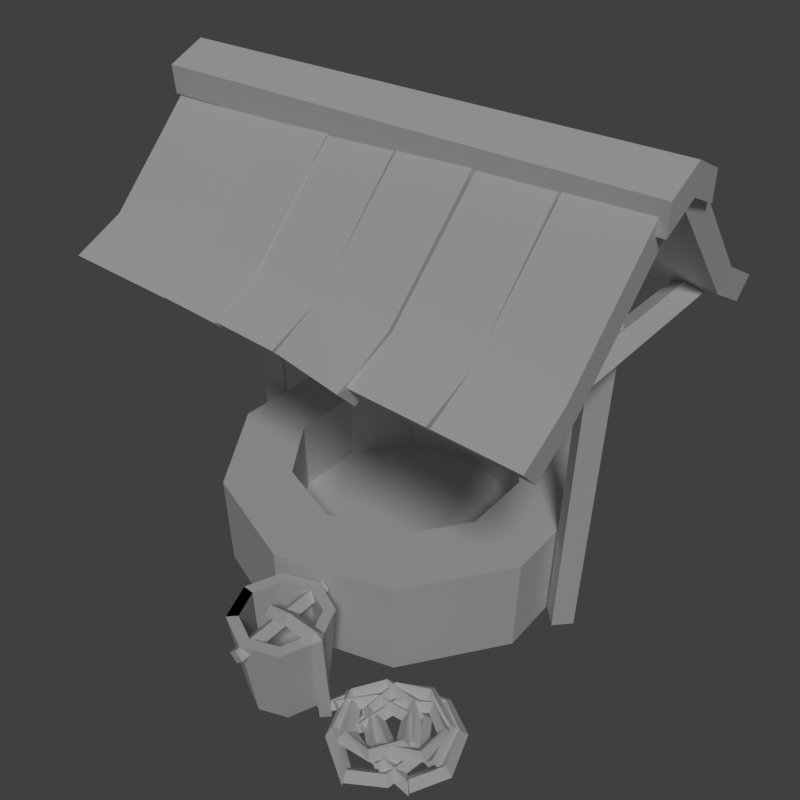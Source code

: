 # Source: well.blend  (saved by Blender 2.79.0; exported with 4.5.12 LTS)
import bpy
from mathutils import Matrix  # noqa: F401  (used for matrix-valued properties, if any)

bpy.ops.wm.read_factory_settings(use_empty=True)
scene = bpy.context.scene
scene.name = 'Scene'

# ---- collections
col_collection_1 = bpy.data.collections.new('Collection 1'); scene.collection.children.link(col_collection_1)

# ---- materials (node trees are filled in below, after node groups)
mat_well = bpy.data.materials.new('well')
mat_well.alpha_threshold = 0.0
mat_well.use_transparent_shadow = False
mat_well.roughness = 0.5
mat_well.specular_intensity = 0.0

# ---- material node trees

# ---- world
world_world = bpy.data.worlds.new('World'); scene.world = world_world
world_world.color = (0.05088, 0.05088, 0.05088)
world_world.use_sun_shadow = False
world_world.sun_shadow_jitter_overblur = 0.0
world_world.cycles.sampling_method = 'MANUAL'

# ---- cameras
cam_camera = bpy.data.cameras.new('Camera')
cam_camera.clip_end = 100.0
cam_camera.lens = 35.0
cam_camera.sensor_width = 32.0
cam_camera.sensor_height = 18.0
cam_camera.display_size = 2.0
cam_camera.dof.focus_distance = 0.0
cam_camera.dof.aperture_fstop = 128.0
cam_camera.dof.aperture_blades = 6

# ---- lights
light_hemi = bpy.data.lights.new('Hemi', 'SUN')
light_hemi.transmission_factor = 0.0
light_hemi.angle = 0.1993
light_hemi.energy = 1.0
light_hemi.shadow_buffer_clip_start = 0.5
light_hemi.shadow_soft_size = 0.1
light_hemi.shadow_cascade_max_distance = 1000.0

# ---- meshes
me_wellmesh = bpy.data.meshes.new('WellMesh')
me_wellmesh.from_pydata([(-0.4397, 0.7617, 0.4364), (-0.3493, 0.4834, 0.09887), (-0.6035, 0.2988, 0.4364), (-0.3493, 0.4834, 0.4364), (-0.8402, 0.4708, 7.367e-09), (-0.4397, 0.7617, 7.367e-09), (0.7684, 0.05462, 0.3945), (0.661, 0.09908, 0.3945), (0.7684, 0.05039, -0.001517), (0.7684, 0.008413, 0.3945), (0.658, 0.09609, -0.001517), (0.6284, 0.06641, 0.3945), (0.6123, 0.2064, -0.001517), (0.5704, 0.2064, 0.3945), (0.658, 0.3167, -0.001517), (0.6284, 0.3464, 0.3945), (0.7684, 0.3624, -0.001517), (0.7684, 0.4044, 0.3945), (0.8787, 0.3167, -0.001517), (0.9084, 0.3464, 0.3945), (0.9244, 0.2064, -0.001517), (0.9664, 0.2064, 0.3945), (0.8787, 0.09609, -0.001517), (0.9084, 0.06641, 0.3945), (0.6166, 0.2064, 0.3945), (0.661, 0.3137, 0.3945), (0.7684, 0.3582, 0.3945), (0.8757, 0.3137, 0.3945), (0.9201, 0.2064, 0.3945), (0.8757, 0.09908, 0.3945), (0.7684, 0.05462, 0.1798), (0.8757, 0.09908, 0.1798), (0.9201, 0.2064, 0.1798), (0.8757, 0.3137, 0.1798), (0.7684, 0.3582, 0.1798), (0.661, 0.3137, 0.1798), (0.6166, 0.2064, 0.1798), (0.661, 0.09908, 0.1798), (0.9864, 0.2056, 0.3254), (0.9864, 0.238, 0.3578), (0.9864, 0.1732, 0.3578), (0.9864, 0.2056, 0.3902), (0.5525, 0.2056, 0.3254), (0.5525, 0.238, 0.3578), (0.5525, 0.1732, 0.3578), (0.5525, 0.2056, 0.3902), (0.7794, 0.4101, -0.00159), (0.7686, 0.4406, 0.03082), (0.7903, 0.3796, 0.03082), (0.7794, 0.4101, 0.06322), (0.923, 0.6533, 0.05233), (0.9566, 0.6645, 0.01759), (0.5541, 0.7427, 0.03082), (0.5833, 0.7286, 0.06322), (-0.8402, 0.4708, 0.4364), (-0.8402, -0.4708, 0.4364), (-0.9931, -1.501e-07, 0.4364), (-0.6035, 0.2988, 0.09887), (-0.6035, -0.2988, 0.09887), (-0.7006, -4.43e-08, 0.09887), (-0.7006, -4.43e-08, 0.4364), (-0.8402, -0.4708, 7.367e-09), (-0.9931, -1.501e-07, 7.367e-09), (-0.4397, -0.7617, 0.4364), (-0.6035, -0.2988, 0.4364), (-0.03516, -0.4834, 0.09887), (-0.3493, -0.4834, 0.09887), (-0.3493, -0.4834, 0.4364), (0.05525, -0.7617, 7.367e-09), (-0.4397, -0.7617, 7.367e-09), (0.05525, -0.7617, 0.4364), (0.4557, -0.4708, 0.4364), (-0.03516, -0.4834, 0.4364), (0.3161, 6.065e-07, 0.09887), (0.219, -0.2988, 0.09887), (0.219, -0.2988, 0.4364), (0.4557, -0.4708, 7.367e-09), (0.6087, -4.114e-07, 0.4364), (0.05525, 0.7617, 0.4364), (0.4557, 0.4708, 0.4364), (0.3161, -1.16e-07, 0.4364), (-0.03516, 0.4834, 0.09887), (0.219, 0.2988, 0.09887), (-0.03516, 0.4834, 0.4364), (0.219, 0.2988, 0.4364), (0.6087, -4.114e-07, 7.367e-09), (0.05525, 0.7617, 7.367e-09), (0.4557, 0.4708, 7.367e-09), (-0.1922, 2.409e-07, 0.09887), (0.8098, 0.1626, 0.3819), (0.7774, 0.1613, 0.4143), (0.7774, 0.164, 0.3495), (0.745, 0.1626, 0.3819), (0.8098, 0.4024, 0.1781), (0.7774, 0.4348, 0.1781), (0.7774, 0.3699, 0.1781), (0.745, 0.4024, 0.1781), (0.7774, 0.2621, 0.4447), (0.745, 0.2634, 0.4124), (0.7774, 0.2647, 0.38), (0.8098, 0.2634, 0.4124), (0.7774, 0.4252, 0.4236), (0.8098, 0.4024, 0.4104), (0.745, 0.4024, 0.4104), (0.7774, 0.3883, 0.3811), (0.7774, 0.3891, 0.4467), (0.7774, 0.4257, 0.3959), (0.8094, 0.4024, 0.1781), (0.777, 0.4348, 0.1781), (0.777, 0.3699, 0.1781), (0.7446, 0.4024, 0.1781), (0.7664, 0.3699, -0.008631), (0.734, 0.4024, -0.008631), (0.7988, 0.4024, -0.008631), (0.7664, 0.4348, -0.008631), (0.527, 0.5864, 0.03082), (0.6347, 0.4405, 0.03082), (0.6464, 0.4708, 0.06322), (0.5589, 0.592, 0.06322), (0.6464, 0.4708, -0.00159), (0.5589, 0.592, -0.00159), (0.5908, 0.5977, 0.03082), (0.6581, 0.501, 0.03082), (0.5833, 0.7286, -0.00159), (0.6125, 0.7146, 0.03082), (0.8909, 0.6466, 0.03686), (0.9236, 0.6542, 0.002908), (0.9225, 0.6554, -0.00159), (0.8918, 0.6449, 0.03082), (0.9531, 0.6659, 0.03082), (0.9225, 0.6554, 0.06322), (0.8657, 0.7974, 0.03082), (0.6872, 0.8294, 0.03082), (0.6995, 0.7994, 0.06322), (0.8464, 0.7714, 0.06322), (0.6995, 0.7994, -0.00159), (0.8464, 0.7714, -0.00159), (0.827, 0.7454, 0.03082), (0.7118, 0.7694, 0.03082), (0.545, 0.5182, 0.06236), (0.5695, 0.5364, 0.09818), (0.6802, 0.4309, 0.0537), (0.8679, 0.4994, 0.04432), (0.8385, 0.51, 0.08003), (0.6828, 0.4572, 0.08954), (0.8391, 0.5111, 0.01521), (0.6833, 0.4577, 0.02473), (0.6905, 0.486, 0.0586), (0.8132, 0.5269, 0.04945), (0.5696, 0.5364, 0.03337), (0.5961, 0.5532, 0.06761), (0.8402, 0.7212, 0.00575), (0.8286, 0.6909, 0.03436), (0.8518, 0.7515, 0.03904), (0.8402, 0.7212, 0.06824), (0.6867, 0.7988, 0.04794), (0.5427, 0.6763, 0.07061), (0.577, 0.6702, 0.1038), (0.6968, 0.7647, 0.07759), (0.5768, 0.6702, 0.03887), (0.6967, 0.7644, 0.01315), (0.7063, 0.7292, 0.0405), (0.6097, 0.6625, 0.06767), (0.7528, 0.4443, 0.08077), (0.7514, 0.4089, 0.04603), (0.758, 0.4771, 0.04991), (0.7536, 0.4438, 0.01596), (0.7176, 0.7695, 0.0709), (0.7299, 0.7484, 0.1066), (0.5991, 0.6911, 0.06223), (0.6149, 0.5235, 0.05286), (0.6367, 0.5499, 0.08856), (0.627, 0.6891, 0.09808), (0.6379, 0.5498, 0.02375), (0.6278, 0.689, 0.03327), (0.6536, 0.6775, 0.06714), (0.6626, 0.5696, 0.05799), (0.7303, 0.749, 0.04187), (0.7372, 0.7227, 0.07532), (0.7145, 0.4935, 0.02209), (0.6938, 0.5185, 0.05071), (0.7352, 0.4686, 0.05539), (0.7145, 0.4935, 0.08458), (0.8654, 0.5499, 0.05861), (0.8571, 0.7027, 0.0766), (0.8378, 0.6811, 0.1081), (0.8265, 0.5635, 0.08907), (0.8371, 0.6839, 0.04406), (0.8262, 0.5637, 0.0249), (0.7856, 0.5793, 0.05321), (0.8151, 0.6647, 0.07235), (0.8021, 0.5587, -0.00159), (0.7781, 0.5805, 0.03082), (0.826, 0.5369, 0.03082), (0.8021, 0.5587, 0.06322), (0.8139, 0.8409, 0.05233), (0.8382, 0.8666, 0.01759), (0.4465, 0.7456, 0.03082), (0.4788, 0.747, 0.06322), (0.4963, 0.595, 0.03082), (0.6601, 0.5172, 0.03082), (0.6561, 0.5494, 0.06322), (0.5218, 0.6151, 0.06322), (0.6561, 0.5494, -0.00159), (0.5218, 0.6151, -0.00159), (0.5473, 0.6351, 0.03082), (0.6522, 0.5816, 0.03082), (0.4788, 0.747, -0.00159), (0.5112, 0.7484, 0.03082), (0.7888, 0.8198, 0.03686), (0.8139, 0.842, 0.002908), (0.8124, 0.8425, -0.00159), (0.7904, 0.8188, 0.03082), (0.8345, 0.8662, 0.03082), (0.8124, 0.8425, 0.06322), (0.6953, 0.9409, 0.03082), (0.5229, 0.8849, 0.03082), (0.5478, 0.8643, 0.06322), (0.6906, 0.9088, 0.06322), (0.5478, 0.8643, -0.00159), (0.6906, 0.9088, -0.00159), (0.6858, 0.8768, 0.03082), (0.5728, 0.8436, 0.03082), (0.5444, 0.5434, 0.06236), (0.5574, 0.571, 0.09818), (0.7047, 0.5302, 0.0537), (0.838, 0.6792, 0.04432), (0.807, 0.6747, 0.08003), (0.6946, 0.5547, 0.08954), (0.807, 0.6759, 0.01521), (0.6948, 0.5553, 0.02473), (0.6878, 0.5837, 0.0586), (0.7767, 0.6776, 0.04945), (0.5575, 0.5711, 0.03337), (0.5729, 0.5984, 0.06761), (0.7089, 0.8617, 0.00575), (0.7129, 0.8295, 0.03436), (0.7048, 0.8938, 0.03904), (0.7089, 0.8617, 0.06824), (0.5369, 0.8576, 0.04794), (0.4677, 0.6817, 0.07061), (0.5008, 0.6925, 0.1038), (0.5619, 0.8324, 0.07759), (0.5006, 0.6924, 0.03887), (0.5619, 0.8321, 0.01315), (0.5871, 0.8055, 0.0405), (0.5334, 0.7011, 0.06767), (0.7624, 0.5763, 0.08077), (0.7779, 0.5444, 0.04603), (0.7516, 0.6076, 0.04991), (0.7634, 0.5762, 0.01596), (0.578, 0.8464, 0.0709), (0.5987, 0.8336, 0.1066), (0.5104, 0.7214, 0.06223), (0.6035, 0.581, 0.05286), (0.6103, 0.6146, 0.08856), (0.536, 0.7327, 0.09808), (0.6114, 0.6151, 0.02375), (0.5368, 0.733, 0.03327), (0.565, 0.7351, 0.06714), (0.6238, 0.6442, 0.05799), (0.5988, 0.8343, 0.04187), (0.6173, 0.8144, 0.07532), (0.7054, 0.6016, 0.02209), (0.6754, 0.6138, 0.05071), (0.7354, 0.5894, 0.05539), (0.7054, 0.6016, 0.08458), (0.8119, 0.7225, 0.05861), (0.7324, 0.8533, 0.0766), (0.7256, 0.8252, 0.1081), (0.7711, 0.7161, 0.08907), (0.7237, 0.8273, 0.04406), (0.7708, 0.7163, 0.0249), (0.7277, 0.7108, 0.05321), (0.7134, 0.8001, 0.07235), (-0.2611, 0.8321, 0.0), (-0.1939, 0.8959, 0.0), (-0.1939, 0.7683, 0.0), (-0.1267, 0.8321, 0.0), (-0.2611, 0.8321, 1.814), (-0.1939, 0.8959, 1.814), (-0.1939, 0.7683, 1.814), (-0.1267, 0.8321, 1.814), (-0.2611, -0.8357, 0.0), (-0.1939, -0.7718, 0.0), (-0.1939, -0.8995, 0.0), (-0.1267, -0.8357, 0.0), (-0.2611, -0.8357, 1.814), (-0.1939, -0.7718, 1.814), (-0.1939, -0.8995, 1.814), (-0.1267, -0.8357, 1.814), (-0.1939, -0.9621, 1.877), (-0.2611, -0.9621, 1.81), (-0.1267, -0.9621, 1.81), (-0.1939, -0.9621, 1.742), (-0.1939, 0.908, 1.877), (-0.2611, 0.908, 1.81), (-0.1267, 0.908, 1.81), (-0.1939, 0.908, 1.742), (0.4232, -0.8728, 1.351), (0.4232, -0.809, 1.384), (0.4232, -0.9367, 1.384), (0.4232, -0.8728, 1.417), (-0.811, -0.8728, 1.351), (-0.811, -0.809, 1.384), (-0.811, -0.9367, 1.384), (-0.811, -0.8728, 1.417), (0.4232, 0.908, 1.351), (0.4232, 0.9718, 1.384), (0.4232, 0.8442, 1.384), (0.4232, 0.908, 1.417), (-0.811, 0.908, 1.351), (-0.811, 0.9718, 1.384), (-0.811, 0.8442, 1.384), (-0.811, 0.908, 1.417), (0.7684, 0.05462, 0.3945), (0.7684, 0.05039, -0.001517), (0.7684, 0.008413, 0.3945), (0.8787, 0.09609, -0.001517), (0.9084, 0.06641, 0.3945), (0.8757, 0.09908, 0.3945), (0.7684, 0.05462, 0.1798), (0.8757, 0.09908, 0.1798), (-0.1737, -0.9943, 1.874), (-0.1749, -0.6942, 1.875), (-0.8498, -0.6946, 1.284), (-0.2474, -0.6942, 1.956), (-0.9224, -0.6946, 1.365), (-0.8498, -0.3753, 1.284), (-0.1749, -0.3927, 1.875), (-0.8483, -0.6786, 1.283), (-0.1737, -0.6814, 1.874), (-0.6437, -0.9983, 1.39), (-0.7162, -0.9983, 1.471), (-0.6451, -0.691, 1.392), (-0.7177, -0.691, 1.472), (-0.2474, -0.3927, 1.956), (-0.9224, -0.3753, 1.365), (-0.9208, -0.6786, 1.363), (-0.2462, -0.6814, 1.955), (-0.6437, -0.691, 1.39), (-0.7162, -0.691, 1.471), (-0.6451, -0.3838, 1.392), (-0.7177, -0.3838, 1.472), (-0.1802, -0.3797, 1.874), (-0.8549, -0.3795, 1.283), (-0.1751, -0.07973, 1.875), (-0.8499, -0.06722, 1.284), (-0.2476, -0.07834, 1.956), (-0.9224, -0.06583, 1.365), (-0.9275, -0.3781, 1.363), (-0.2528, -0.3783, 1.955), (-0.8431, 0.2521, 1.284), (-0.1687, 0.2218, 1.875), (-0.848, -0.05116, 1.283), (-0.1736, -0.06689, 1.874), (-0.6502, -0.3747, 1.39), (-0.7227, -0.3733, 1.471), (-0.6451, -0.06749, 1.392), (-0.7177, -0.0661, 1.472), (-0.2412, 0.2232, 1.956), (-0.9156, 0.2534, 1.365), (-0.9205, -0.04977, 1.363), (-0.2461, -0.0655, 1.955), (-0.6437, -0.06755, 1.39), (-0.7162, -0.06617, 1.471), (-0.6386, 0.2397, 1.392), (-0.7112, 0.2411, 1.472), (-0.1758, 0.2285, 1.874), (-0.8505, 0.2276, 1.283), (-0.1724, 0.4985, 1.875), (-0.8472, 0.5087, 1.284), (-0.2449, 0.4996, 1.956), (-0.9198, 0.5098, 1.365), (-0.9231, 0.2288, 1.363), (-0.2484, 0.2297, 1.955), (-0.8502, 0.8085, 1.284), (-0.1753, 0.7919, 1.875), (-0.8483, 0.5052, 1.283), (-0.1737, 0.5031, 1.874), (-0.6458, 0.2323, 1.39), (-0.7184, 0.2334, 1.471), (-0.6425, 0.5088, 1.392), (-0.7151, 0.5099, 1.472), (-0.2478, 0.7918, 1.956), (-0.9228, 0.8084, 1.365), (-0.9208, 0.5051, 1.363), (-0.2462, 0.5031, 1.955), (-0.6437, 0.493, 1.39), (-0.7162, 0.4929, 1.471), (-0.6455, 0.8002, 1.392), (-0.7181, 0.8001, 1.472), (-0.1753, 1.016, 1.875), (-0.8483, 0.7871, 1.283), (-0.1737, 0.7854, 1.874), (-0.2478, 1.016, 1.956), (-0.9208, 0.787, 1.363), (-0.2462, 0.7854, 1.955), (-0.6437, 0.7773, 1.39), (-0.7162, 0.7773, 1.471), (-0.6455, 1.022, 1.392), (-0.7181, 1.022, 1.472), (-0.1663, 0.7186, 1.875), (0.5087, 0.719, 1.284), (-0.0937, 0.7186, 1.956), (0.5812, 0.719, 1.365), (-0.09491, 1.019, 1.955), (0.5087, 0.3997, 1.284), (-0.1663, 0.417, 1.875), (0.5071, 0.7029, 1.283), (-0.1675, 0.7058, 1.874), (0.3025, 1.023, 1.39), (0.304, 0.7154, 1.392), (0.3765, 0.7154, 1.472), (-0.0937, 0.417, 1.956), (0.5812, 0.3997, 1.365), (0.5797, 0.7029, 1.363), (-0.09491, 0.7058, 1.955), (0.3025, 0.7154, 1.39), (0.3751, 0.7154, 1.471), (0.304, 0.4081, 1.392), (0.3765, 0.4081, 1.472), (-0.1609, 0.4041, 1.874), (0.551, 0.4039, 1.283), (-0.1661, 0.1041, 1.875), (0.5087, 0.09159, 1.284), (-0.09355, 0.1027, 1.956), (0.5813, 0.09021, 1.365), (0.6235, 0.4025, 1.363), (-0.08839, 0.4027, 1.955), (0.5019, -0.2277, 1.284), (-0.1725, -0.1974, 1.875), (0.5068, 0.07553, 1.283), (-0.1676, 0.09126, 1.874), (0.3091, 0.3991, 1.39), (0.3816, 0.3977, 1.471), (0.304, 0.09186, 1.392), (0.3765, 0.09048, 1.472), (-0.09994, -0.1988, 1.956), (0.5745, -0.2291, 1.365), (0.5794, 0.07415, 1.363), (-0.09503, 0.08988, 1.955), (0.3025, 0.09193, 1.39), (0.3751, 0.09054, 1.471), (0.2975, -0.2153, 1.392), (0.37, -0.2167, 1.472), (-0.1653, -0.2041, 1.874), (0.5094, -0.2033, 1.283), (-0.1687, -0.4741, 1.875), (0.5061, -0.4843, 1.284), (-0.09619, -0.4752, 1.956), (0.5786, -0.4854, 1.365), (0.5819, -0.2044, 1.363), (-0.09278, -0.2053, 1.955), (0.5091, -0.7841, 1.284), (-0.1659, -0.7675, 1.875), (0.5072, -0.4808, 1.283), (-0.1675, -0.4788, 1.874), (0.3047, -0.2079, 1.39), (0.3772, -0.209, 1.471), (0.3014, -0.4844, 1.392), (0.3739, -0.4855, 1.472), (-0.09333, -0.7674, 1.956), (0.5816, -0.784, 1.365), (0.5797, -0.4808, 1.363), (-0.0949, -0.4787, 1.955), (0.3025, -0.4686, 1.39), (0.3751, -0.4685, 1.471), (0.3044, -0.7758, 1.392), (0.3769, -0.7758, 1.472), (-0.1659, -0.9913, 1.875), (0.5072, -0.7627, 1.283), (-0.1675, -0.7611, 1.874), (0.5797, -0.7627, 1.363), (-0.0949, -0.761, 1.955), (0.3025, -0.753, 1.39), (0.3751, -0.7529, 1.471), (0.01673, -1.013, 1.853), (-0.3011, -1.022, 1.855), (0.01835, -1.017, 1.961), (-0.2995, -1.026, 1.964), (-0.3431, 1.041, 1.827), (-0.3416, 1.037, 1.935), (-0.02557, 1.051, 1.824), (-0.02404, 1.047, 1.933), (-0.1422, -1.017, 1.923), (-0.1406, -1.022, 2.032), (-0.1828, 1.042, 2.004), (-0.1843, 1.046, 1.895), (-0.8483, -1.007, 1.283), (-0.9208, -1.007, 1.363), (-0.2462, -0.9943, 1.955), (-0.8502, 1.029, 1.284), (-0.9228, 1.029, 1.365), (-0.1675, 1.019, 1.874), (0.5071, 1.031, 1.283), (0.5797, 1.031, 1.363), (0.3751, 1.023, 1.471), (0.5091, -1.005, 1.284), (-0.09333, -0.9912, 1.956), (0.5816, -1.004, 1.365), (0.3044, -0.9979, 1.392), (0.3769, -0.9979, 1.472)], [], [(57, 1, 3, 2), (1, 81, 83, 3), (5, 0, 78, 86), (3, 83, 78, 0), (4, 54, 0, 5), (2, 3, 0, 54), (1, 57, 88), (81, 1, 88), (27, 26, 34, 33), (11, 9, 6, 7), (8, 9, 11, 10), (7, 6, 30, 37), (21, 19, 27, 28), (10, 11, 13, 12), (24, 7, 37, 36), (13, 11, 7, 24), (12, 13, 15, 14), (28, 27, 33, 32), (19, 17, 26, 27), (14, 15, 17, 16), (6, 29, 31, 30), (9, 23, 29, 6), (16, 17, 19, 18), (37, 30, 31, 32, 33, 34, 35, 36), (17, 15, 25, 26), (18, 19, 21, 20), (23, 21, 28, 29), (25, 24, 36, 35), (20, 21, 23, 22), (29, 28, 32, 31), (15, 13, 24, 25), (22, 23, 9, 8), (8, 10, 12, 14, 16, 18, 20, 22), (26, 25, 35, 34), (38, 39, 41, 40), (40, 41, 45, 44), (44, 45, 43, 42), (42, 43, 39, 38), (40, 44, 42, 38), (45, 41, 39, 43), (46, 47, 49, 48), (115, 118, 53, 52), (119, 122, 47, 46), (115, 52, 123, 120), (117, 49, 47, 122), (58, 59, 60, 64), (59, 57, 2, 60), (62, 56, 54, 4), (60, 2, 54, 56), (61, 55, 56, 62), (64, 60, 56, 55), (59, 58, 88), (57, 59, 88), (65, 66, 67, 72), (66, 58, 64, 67), (69, 63, 55, 61), (67, 64, 55, 63), (68, 70, 63, 69), (72, 67, 63, 70), (66, 65, 88), (58, 66, 88), (73, 74, 75, 80), (74, 65, 72, 75), (76, 71, 70, 68), (75, 72, 70, 71), (85, 77, 71, 76), (80, 75, 71, 77), (74, 73, 88), (65, 74, 88), (81, 82, 84, 83), (82, 73, 80, 84), (87, 79, 77, 85), (84, 80, 77, 79), (86, 78, 79, 87), (83, 84, 79, 78), (82, 81, 88), (73, 82, 88), (89, 90, 92, 91), (98, 103, 104, 99), (95, 96, 94, 93), (94, 106, 102, 93), (96, 103, 106, 94), (101, 105, 102), (98, 92, 90, 97), (104, 95, 93, 102), (103, 98, 97, 105), (97, 90, 89, 100), (91, 99, 100, 89), (103, 96, 95, 104), (99, 104, 102, 100), (92, 98, 99, 91), (102, 105, 97, 100), (105, 101, 103), (102, 106, 101), (106, 103, 101), (107, 108, 110, 109), (113, 114, 108, 107), (112, 110, 108, 114), (109, 111, 113, 107), (109, 110, 112, 111), (53, 118, 121, 124), (118, 117, 122, 121), (48, 116, 119, 46), (116, 115, 120, 119), (123, 124, 121, 120), (120, 121, 122, 119), (48, 49, 117, 116), (116, 117, 118, 115), (131, 134, 130, 129), (135, 138, 124, 123), (131, 129, 127, 136), (133, 53, 124, 138), (130, 134, 137, 128), (134, 133, 138, 137), (52, 132, 135, 123), (132, 131, 136, 135), (127, 128, 137, 136), (136, 137, 138, 135), (52, 53, 133, 132), (132, 133, 134, 131), (126, 125, 50, 51), (141, 144, 140, 139), (145, 148, 125, 126), (141, 139, 149, 146), (143, 50, 125, 148), (140, 144, 147, 150), (144, 143, 148, 147), (51, 142, 145, 126), (142, 141, 146, 145), (149, 150, 147, 146), (146, 147, 148, 145), (51, 50, 143, 142), (142, 143, 144, 141), (155, 158, 154, 153), (159, 162, 150, 149), (155, 153, 151, 160), (157, 140, 150, 162), (154, 158, 161, 152), (158, 157, 162, 161), (139, 156, 159, 149), (156, 155, 160, 159), (151, 152, 161, 160), (160, 161, 162, 159), (139, 140, 157, 156), (156, 157, 158, 155), (166, 165, 163, 164), (169, 172, 168, 167), (173, 176, 165, 166), (169, 167, 177, 174), (171, 163, 165, 176), (168, 172, 175, 178), (172, 171, 176, 175), (164, 170, 173, 166), (170, 169, 174, 173), (177, 178, 175, 174), (174, 175, 176, 173), (164, 163, 171, 170), (170, 171, 172, 169), (183, 186, 182, 181), (187, 190, 178, 177), (183, 181, 179, 188), (185, 168, 178, 190), (182, 186, 189, 180), (186, 185, 190, 189), (167, 184, 187, 177), (184, 183, 188, 187), (179, 180, 189, 188), (188, 189, 190, 187), (167, 168, 185, 184), (184, 185, 186, 183), (191, 192, 194, 193), (199, 202, 198, 197), (203, 206, 192, 191), (199, 197, 207, 204), (201, 194, 192, 206), (198, 202, 205, 208), (202, 201, 206, 205), (193, 200, 203, 191), (200, 199, 204, 203), (207, 208, 205, 204), (204, 205, 206, 203), (193, 194, 201, 200), (200, 201, 202, 199), (215, 218, 214, 213), (219, 222, 208, 207), (215, 213, 211, 220), (217, 198, 208, 222), (214, 218, 221, 212), (218, 217, 222, 221), (197, 216, 219, 207), (216, 215, 220, 219), (211, 212, 221, 220), (220, 221, 222, 219), (197, 198, 217, 216), (216, 217, 218, 215), (210, 209, 195, 196), (225, 228, 224, 223), (229, 232, 209, 210), (225, 223, 233, 230), (227, 195, 209, 232), (224, 228, 231, 234), (228, 227, 232, 231), (196, 226, 229, 210), (226, 225, 230, 229), (233, 234, 231, 230), (230, 231, 232, 229), (196, 195, 227, 226), (226, 227, 228, 225), (239, 242, 238, 237), (243, 246, 234, 233), (239, 237, 235, 244), (241, 224, 234, 246), (238, 242, 245, 236), (242, 241, 246, 245), (223, 240, 243, 233), (240, 239, 244, 243), (235, 236, 245, 244), (244, 245, 246, 243), (223, 224, 241, 240), (240, 241, 242, 239), (250, 249, 247, 248), (253, 256, 252, 251), (257, 260, 249, 250), (253, 251, 261, 258), (255, 247, 249, 260), (252, 256, 259, 262), (256, 255, 260, 259), (248, 254, 257, 250), (254, 253, 258, 257), (261, 262, 259, 258), (258, 259, 260, 257), (248, 247, 255, 254), (254, 255, 256, 253), (267, 270, 266, 265), (271, 274, 262, 261), (267, 265, 263, 272), (269, 252, 262, 274), (266, 270, 273, 264), (270, 269, 274, 273), (251, 268, 271, 261), (268, 267, 272, 271), (263, 264, 273, 272), (272, 273, 274, 271), (251, 252, 269, 268), (268, 269, 270, 267), (275, 276, 278, 277), (277, 278, 282, 281), (281, 282, 280, 279), (279, 280, 276, 275), (277, 281, 279, 275), (282, 278, 276, 280), (283, 284, 286, 285), (285, 286, 290, 289), (289, 290, 288, 287), (287, 288, 284, 283), (285, 289, 287, 283), (290, 286, 284, 288), (291, 292, 294, 293), (293, 294, 298, 297), (297, 298, 296, 295), (295, 296, 292, 291), (293, 297, 295, 291), (298, 294, 292, 296), (299, 300, 302, 301), (301, 302, 306, 305), (305, 306, 304, 303), (303, 304, 300, 299), (301, 305, 303, 299), (306, 302, 300, 304), (307, 308, 310, 309), (309, 310, 314, 313), (313, 314, 312, 311), (311, 312, 308, 307), (309, 313, 311, 307), (314, 310, 308, 312), (315, 320, 322, 321), (317, 319, 320, 315), (318, 319, 317, 316), (334, 332, 489, 325), (335, 327, 490, 333), (325, 489, 490, 327), (334, 325, 327, 335), (323, 324, 326, 491), (324, 334, 335, 326), (331, 329, 336, 339), (342, 328, 337, 343), (328, 330, 338, 337), (343, 337, 338, 341), (326, 335, 333, 491), (324, 323, 332, 334), (342, 340, 330, 328), (329, 342, 343, 336), (330, 340, 341, 338), (336, 343, 341, 339), (329, 331, 340, 342), (340, 331, 339, 341), (358, 356, 345, 347), (359, 349, 350, 357), (347, 345, 350, 349), (358, 347, 349, 359), (344, 346, 348, 351), (346, 358, 359, 348), (355, 353, 360, 363), (366, 352, 361, 367), (352, 354, 362, 361), (367, 361, 362, 365), (345, 356, 357, 350), (348, 359, 357, 351), (346, 344, 356, 358), (366, 364, 354, 352), (356, 344, 351, 357), (353, 366, 367, 360), (354, 364, 365, 362), (360, 367, 365, 363), (353, 355, 364, 366), (364, 355, 363, 365), (382, 380, 369, 371), (383, 373, 374, 381), (371, 369, 374, 373), (382, 371, 373, 383), (368, 370, 372, 375), (370, 382, 383, 372), (379, 377, 384, 387), (390, 376, 385, 391), (376, 378, 386, 385), (391, 385, 386, 389), (369, 380, 381, 374), (372, 383, 381, 375), (370, 368, 380, 382), (390, 388, 378, 376), (380, 368, 375, 381), (377, 390, 391, 384), (378, 388, 389, 386), (384, 391, 389, 387), (377, 379, 388, 390), (388, 379, 387, 389), (394, 392, 395, 397), (492, 393, 396, 493), (401, 493, 396, 399), (400, 398, 393, 492), (393, 398, 399, 396), (395, 401, 399, 397), (392, 394, 398, 400), (398, 394, 397, 399), (412, 411, 495, 403), (413, 405, 496, 497), (403, 495, 496, 405), (412, 403, 405, 413), (494, 402, 404, 406), (402, 412, 413, 404), (410, 408, 414, 417), (420, 407, 415, 421), (407, 409, 416, 415), (421, 415, 416, 419), (404, 413, 497, 406), (402, 494, 411, 412), (420, 418, 409, 407), (408, 420, 421, 414), (409, 418, 419, 416), (414, 421, 419, 417), (408, 410, 418, 420), (418, 410, 417, 419), (436, 434, 423, 425), (437, 427, 428, 435), (425, 423, 428, 427), (436, 425, 427, 437), (422, 424, 426, 429), (424, 436, 437, 426), (433, 431, 438, 441), (444, 430, 439, 445), (430, 432, 440, 439), (445, 439, 440, 443), (423, 434, 435, 428), (426, 437, 435, 429), (424, 422, 434, 436), (444, 442, 432, 430), (434, 422, 429, 435), (431, 444, 445, 438), (432, 442, 443, 440), (438, 445, 443, 441), (431, 433, 442, 444), (442, 433, 441, 443), (460, 458, 447, 449), (461, 451, 452, 459), (449, 447, 452, 451), (460, 449, 451, 461), (446, 448, 450, 453), (448, 460, 461, 450), (457, 455, 462, 465), (468, 454, 463, 469), (454, 456, 464, 463), (469, 463, 464, 467), (447, 458, 459, 452), (450, 461, 459, 453), (448, 446, 458, 460), (468, 466, 456, 454), (458, 446, 453, 459), (455, 468, 469, 462), (456, 466, 467, 464), (462, 469, 467, 465), (455, 457, 466, 468), (466, 457, 465, 467), (472, 470, 499, 474), (498, 471, 473, 500), (502, 500, 473, 476), (501, 475, 471, 498), (471, 475, 476, 473), (499, 502, 476, 474), (470, 472, 475, 501), (475, 472, 474, 476), (477, 483, 484, 479), (486, 487, 482, 480), (485, 478, 481, 488), (481, 478, 480, 482), (485, 477, 479, 486), (487, 484, 483, 488), (482, 487, 488, 481), (478, 485, 486, 480), (477, 485, 488, 483), (479, 484, 487, 486), (489, 332, 333, 490), (332, 323, 491, 333), (400, 492, 493, 401), (392, 400, 401, 395), (495, 411, 497, 496), (411, 494, 406, 497), (501, 498, 500, 502), (470, 501, 502, 499)])
_uv = me_wellmesh.uv_layers.new(name='UVMap')
_uv.uv.foreach_set('vector', [0.00593, 0.7988, 0.1436, 0.7993, 0.1436, 0.4928, 0.00593, 0.4923, 0.1436, 0.7993, 0.2466, 0.8028, 0.2466, 0.4962, 0.1436, 0.4928, 0.6198, 0.1811, 0.4419, 0.184, 0.4445, 0.009282, 0.6224, 0.006378, 0.3873, 0.2293, 0.4301, 0.3708, 0.3258, 0.4523, 0.2585, 0.2293, 0.6224, 0.4143, 0.4445, 0.4172, 0.4419, 0.184, 0.6198, 0.1811, 0.4301, 0.08782, 0.3873, 0.2293, 0.2585, 0.2293, 0.3258, 0.006378, 0.5232, 0.746, 0.4419, 0.8664, 0.6548, 0.9408, 0.6548, 0.7001, 0.5232, 0.746, 0.6548, 0.9408, 0.7746, 0.2551, 0.8239, 0.2577, 0.8239, 0.396, 0.7746, 0.3935, 0.6985, 0.006378, 0.7894, 0.006378, 0.7788, 0.03392, 0.7091, 0.03392, 0.755, 0.6864, 0.7598, 0.4299, 0.8242, 0.4319, 0.8057, 0.688, 0.007179, 0.8571, 0.00593, 0.8155, 0.1347, 0.8162, 0.1359, 0.8578, 0.8537, 0.1732, 0.7894, 0.2424, 0.7788, 0.2148, 0.8281, 0.1618, 0.9123, 0.4299, 0.9252, 0.6859, 0.836, 0.6859, 0.8421, 0.4299, 0.007179, 0.9306, 0.007179, 0.8571, 0.1359, 0.8578, 0.1359, 0.9313, 0.6342, 0.0755, 0.6985, 0.006378, 0.7091, 0.03392, 0.6598, 0.0869, 0.2768, 0.7222, 0.2585, 0.4663, 0.3404, 0.465, 0.3413, 0.7212, 0.2161, 0.954, 0.1478, 0.9543, 0.1478, 0.8159, 0.2161, 0.8155, 0.7894, 0.2424, 0.6985, 0.2424, 0.7091, 0.2148, 0.7788, 0.2148, 0.3413, 0.7212, 0.3404, 0.465, 0.4262, 0.4663, 0.4089, 0.7222, 0.7628, 0.3944, 0.697, 0.3935, 0.697, 0.2551, 0.7628, 0.256, 0.7894, 0.006378, 0.8537, 0.0755, 0.8281, 0.0869, 0.7788, 0.03392, 0.4654, 0.6873, 0.4419, 0.4317, 0.4924, 0.4299, 0.5052, 0.6859, 0.3774, 0.735, 0.4267, 0.788, 0.4267, 0.8629, 0.3774, 0.9159, 0.3078, 0.9159, 0.2585, 0.8629, 0.2585, 0.788, 0.3078, 0.735, 0.6985, 0.2424, 0.6342, 0.1732, 0.6598, 0.1618, 0.7091, 0.2148, 0.5052, 0.6859, 0.4924, 0.4299, 0.5815, 0.4299, 0.5755, 0.6859, 0.8537, 0.0755, 0.8537, 0.1732, 0.8281, 0.1618, 0.8281, 0.0869, 0.00593, 0.9929, 0.007179, 0.9306, 0.1359, 0.9313, 0.1347, 0.9936, 0.5755, 0.6859, 0.5815, 0.4299, 0.6571, 0.4317, 0.635, 0.6873, 0.697, 0.3935, 0.6342, 0.3946, 0.6342, 0.2562, 0.697, 0.2551, 0.6342, 0.1732, 0.6342, 0.0755, 0.6598, 0.0869, 0.6598, 0.1618, 0.6834, 0.688, 0.669, 0.4319, 0.7598, 0.4299, 0.755, 0.6864, 0.7912, 0.8867, 0.7196, 0.8867, 0.669, 0.8322, 0.669, 0.7552, 0.7196, 0.7008, 0.7912, 0.7008, 0.8419, 0.7552, 0.8419, 0.8322, 0.8239, 0.2577, 0.8936, 0.2577, 0.8936, 0.396, 0.8239, 0.396, 0.8131, 0.8995, 0.8131, 0.9288, 0.786, 0.9294, 0.786, 0.9, 0.9433, 0.9806, 0.9239, 0.9806, 0.9239, 0.7008, 0.9433, 0.7008, 0.7741, 0.9288, 0.747, 0.9294, 0.747, 0.9, 0.7741, 0.8995, 0.9746, 0.7008, 0.9941, 0.7008, 0.9941, 0.9806, 0.9746, 0.9806, 0.9552, 0.9806, 0.9552, 0.7008, 0.9746, 0.7008, 0.9746, 0.9806, 0.9239, 0.7008, 0.9239, 0.9806, 0.9045, 0.9806, 0.9045, 0.7008, 0.941, 0.9297, 0.9037, 0.9297, 0.9037, 0.7525, 0.941, 0.7525, 0.941, 0.9297, 0.9037, 0.9297, 0.9037, 0.7525, 0.941, 0.7525, 0.941, 0.9297, 0.9037, 0.9297, 0.9037, 0.7525, 0.941, 0.7525, 0.941, 0.9297, 0.9037, 0.9297, 0.9037, 0.7525, 0.941, 0.7525, 0.941, 0.9297, 0.9037, 0.9297, 0.9037, 0.7525, 0.941, 0.7525, 0.00593, 0.7988, 0.1436, 0.7993, 0.1436, 0.4928, 0.00593, 0.4923, 0.1436, 0.7993, 0.2466, 0.8028, 0.2466, 0.4962, 0.1436, 0.4928, 0.6198, 0.1811, 0.4419, 0.184, 0.4445, 0.009282, 0.6224, 0.006378, 0.3873, 0.2293, 0.4301, 0.3708, 0.3258, 0.4523, 0.2585, 0.2293, 0.6224, 0.4143, 0.4445, 0.4172, 0.4419, 0.184, 0.6198, 0.1811, 0.4301, 0.08782, 0.3873, 0.2293, 0.2585, 0.2293, 0.3258, 0.006378, 0.5232, 0.746, 0.4419, 0.8664, 0.6548, 0.9408, 0.6548, 0.7001, 0.5232, 0.746, 0.6548, 0.9408, 0.00593, 0.7988, 0.1436, 0.7993, 0.1436, 0.4928, 0.00593, 0.4923, 0.1436, 0.7993, 0.2466, 0.8028, 0.2466, 0.4962, 0.1436, 0.4928, 0.6198, 0.1811, 0.4419, 0.184, 0.4445, 0.009282, 0.6224, 0.006378, 0.3873, 0.2293, 0.4301, 0.3708, 0.3258, 0.4523, 0.2585, 0.2293, 0.6224, 0.4143, 0.4445, 0.4172, 0.4419, 0.184, 0.6198, 0.1811, 0.4301, 0.08782, 0.3873, 0.2293, 0.2585, 0.2293, 0.3258, 0.006378, 0.5232, 0.746, 0.4419, 0.8664, 0.6548, 0.9408, 0.6548, 0.7001, 0.5232, 0.746, 0.6548, 0.9408, 0.00593, 0.7988, 0.1436, 0.7993, 0.1436, 0.4928, 0.00593, 0.4923, 0.1436, 0.7993, 0.2466, 0.8028, 0.2466, 0.4962, 0.1436, 0.4928, 0.6198, 0.1811, 0.4419, 0.184, 0.4445, 0.009282, 0.6224, 0.006378, 0.3873, 0.2293, 0.4301, 0.3708, 0.3258, 0.4523, 0.2585, 0.2293, 0.6224, 0.4143, 0.4445, 0.4172, 0.4419, 0.184, 0.6198, 0.1811, 0.4301, 0.08782, 0.3873, 0.2293, 0.2585, 0.2293, 0.3258, 0.006378, 0.5232, 0.746, 0.4419, 0.8664, 0.6548, 0.9408, 0.6548, 0.7001, 0.5232, 0.746, 0.6548, 0.9408, 0.00593, 0.7988, 0.1436, 0.7993, 0.1436, 0.4928, 0.00593, 0.4923, 0.1436, 0.7993, 0.2466, 0.8028, 0.2466, 0.4962, 0.1436, 0.4928, 0.6198, 0.1811, 0.4419, 0.184, 0.4445, 0.009282, 0.6224, 0.006378, 0.3873, 0.2293, 0.4301, 0.3708, 0.3258, 0.4523, 0.2585, 0.2293, 0.6224, 0.4143, 0.4445, 0.4172, 0.4419, 0.184, 0.6198, 0.1811, 0.4301, 0.08782, 0.3873, 0.2293, 0.2585, 0.2293, 0.3258, 0.006378, 0.5232, 0.746, 0.4419, 0.8664, 0.6548, 0.9408, 0.6548, 0.7001, 0.5232, 0.746, 0.6548, 0.9408, 0.941, 0.9297, 0.9037, 0.9297, 0.9037, 0.7525, 0.941, 0.7525, 0.941, 0.9297, 0.9037, 0.9297, 0.9037, 0.7525, 0.941, 0.7525, 0.941, 0.9297, 0.9037, 0.9297, 0.9037, 0.7525, 0.941, 0.7525, 0.941, 0.9297, 0.9037, 0.9297, 0.9037, 0.7525, 0.941, 0.7525, 0.941, 0.9297, 0.9037, 0.9297, 0.9037, 0.7525, 0.941, 0.7525, 0.941, 0.9297, 0.9037, 0.9297, 0.9037, 0.7525, 0.941, 0.9297, 0.9037, 0.9297, 0.9037, 0.7525, 0.941, 0.7525, 0.941, 0.9297, 0.9037, 0.9297, 0.9037, 0.7525, 0.941, 0.7525, 0.941, 0.9297, 0.9037, 0.9297, 0.9037, 0.7525, 0.941, 0.7525, 0.941, 0.9297, 0.9037, 0.9297, 0.9037, 0.7525, 0.941, 0.7525, 0.941, 0.9297, 0.9037, 0.9297, 0.9037, 0.7525, 0.941, 0.7525, 0.941, 0.9297, 0.9037, 0.9297, 0.9037, 0.7525, 0.941, 0.7525, 0.941, 0.9297, 0.9037, 0.9297, 0.9037, 0.7525, 0.941, 0.7525, 0.941, 0.9297, 0.9037, 0.9297, 0.9037, 0.7525, 0.941, 0.7525, 0.941, 0.9297, 0.9037, 0.9297, 0.9037, 0.7525, 0.941, 0.7525, 0.941, 0.9297, 0.9037, 0.9297, 0.9037, 0.7525, 0.941, 0.9297, 0.9037, 0.9297, 0.9037, 0.7525, 0.941, 0.9297, 0.9037, 0.9297, 0.9037, 0.7525, 0.941, 0.9297, 0.9037, 0.9297, 0.9037, 0.7525, 0.941, 0.7525, 0.941, 0.9297, 0.9037, 0.9297, 0.9037, 0.7525, 0.941, 0.7525, 0.941, 0.9297, 0.9037, 0.9297, 0.9037, 0.7525, 0.941, 0.7525, 0.941, 0.9297, 0.9037, 0.9297, 0.9037, 0.7525, 0.941, 0.7525, 0.941, 0.9297, 0.9037, 0.9297, 0.9037, 0.7525, 0.941, 0.7525, 0.941, 0.9297, 0.9037, 0.9297, 0.9037, 0.7525, 0.941, 0.7525, 0.941, 0.9297, 0.9037, 0.9297, 0.9037, 0.7525, 0.941, 0.7525, 0.941, 0.9297, 0.9037, 0.9297, 0.9037, 0.7525, 0.941, 0.7525, 0.941, 0.9297, 0.9037, 0.9297, 0.9037, 0.7525, 0.941, 0.7525, 0.941, 0.9297, 0.9037, 0.9297, 0.9037, 0.7525, 0.941, 0.7525, 0.941, 0.9297, 0.9037, 0.9297, 0.9037, 0.7525, 0.941, 0.7525, 0.941, 0.9297, 0.9037, 0.9297, 0.9037, 0.7525, 0.941, 0.7525, 0.941, 0.9297, 0.9037, 0.9297, 0.9037, 0.7525, 0.941, 0.7525, 0.941, 0.9297, 0.9037, 0.9297, 0.9037, 0.7525, 0.941, 0.7525, 0.941, 0.9297, 0.9037, 0.9297, 0.9037, 0.7525, 0.941, 0.7525, 0.941, 0.9297, 0.9037, 0.9297, 0.9037, 0.7525, 0.941, 0.7525, 0.941, 0.9297, 0.9037, 0.9297, 0.9037, 0.7525, 0.941, 0.7525, 0.941, 0.9297, 0.9037, 0.9297, 0.9037, 0.7525, 0.941, 0.7525, 0.941, 0.9297, 0.9037, 0.9297, 0.9037, 0.7525, 0.941, 0.7525, 0.941, 0.9297, 0.9037, 0.9297, 0.9037, 0.7525, 0.941, 0.7525, 0.941, 0.9297, 0.9037, 0.9297, 0.9037, 0.7525, 0.941, 0.7525, 0.941, 0.9297, 0.9037, 0.9297, 0.9037, 0.7525, 0.941, 0.7525, 0.941, 0.9297, 0.9037, 0.9297, 0.9037, 0.7525, 0.941, 0.7525, 0.941, 0.9297, 0.9037, 0.9297, 0.9037, 0.7525, 0.941, 0.7525, 0.941, 0.9297, 0.9037, 0.9297, 0.9037, 0.7525, 0.941, 0.7525, 0.941, 0.9297, 0.9037, 0.9297, 0.9037, 0.7525, 0.941, 0.7525, 0.941, 0.9297, 0.9037, 0.9297, 0.9037, 0.7525, 0.941, 0.7525, 0.941, 0.9297, 0.9037, 0.9297, 0.9037, 0.7525, 0.941, 0.7525, 0.941, 0.9297, 0.9037, 0.9297, 0.9037, 0.7525, 0.941, 0.7525, 0.941, 0.9297, 0.9037, 0.9297, 0.9037, 0.7525, 0.941, 0.7525, 0.941, 0.9297, 0.9037, 0.9297, 0.9037, 0.7525, 0.941, 0.7525, 0.941, 0.9297, 0.9037, 0.9297, 0.9037, 0.7525, 0.941, 0.7525, 0.941, 0.9297, 0.9037, 0.9297, 0.9037, 0.7525, 0.941, 0.7525, 0.941, 0.9297, 0.9037, 0.9297, 0.9037, 0.7525, 0.941, 0.7525, 0.941, 0.9297, 0.9037, 0.9297, 0.9037, 0.7525, 0.941, 0.7525, 0.941, 0.9297, 0.9037, 0.9297, 0.9037, 0.7525, 0.941, 0.7525, 0.941, 0.9297, 0.9037, 0.9297, 0.9037, 0.7525, 0.941, 0.7525, 0.941, 0.9297, 0.9037, 0.9297, 0.9037, 0.7525, 0.941, 0.7525, 0.941, 0.9297, 0.9037, 0.9297, 0.9037, 0.7525, 0.941, 0.7525, 0.941, 0.9297, 0.9037, 0.9297, 0.9037, 0.7525, 0.941, 0.7525, 0.941, 0.9297, 0.9037, 0.9297, 0.9037, 0.7525, 0.941, 0.7525, 0.941, 0.9297, 0.9037, 0.9297, 0.9037, 0.7525, 0.941, 0.7525, 0.941, 0.9297, 0.9037, 0.9297, 0.9037, 0.7525, 0.941, 0.7525, 0.941, 0.9297, 0.9037, 0.9297, 0.9037, 0.7525, 0.941, 0.7525, 0.941, 0.9297, 0.9037, 0.9297, 0.9037, 0.7525, 0.941, 0.7525, 0.941, 0.9297, 0.9037, 0.9297, 0.9037, 0.7525, 0.941, 0.7525, 0.941, 0.9297, 0.9037, 0.9297, 0.9037, 0.7525, 0.941, 0.7525, 0.941, 0.9297, 0.9037, 0.9297, 0.9037, 0.7525, 0.941, 0.7525, 0.941, 0.9297, 0.9037, 0.9297, 0.9037, 0.7525, 0.941, 0.7525, 0.941, 0.9297, 0.9037, 0.9297, 0.9037, 0.7525, 0.941, 0.7525, 0.941, 0.9297, 0.9037, 0.9297, 0.9037, 0.7525, 0.941, 0.7525, 0.941, 0.9297, 0.9037, 0.9297, 0.9037, 0.7525, 0.941, 0.7525, 0.941, 0.9297, 0.9037, 0.9297, 0.9037, 0.7525, 0.941, 0.7525, 0.941, 0.9297, 0.9037, 0.9297, 0.9037, 0.7525, 0.941, 0.7525, 0.941, 0.9297, 0.9037, 0.9297, 0.9037, 0.7525, 0.941, 0.7525, 0.941, 0.9297, 0.9037, 0.9297, 0.9037, 0.7525, 0.941, 0.7525, 0.941, 0.9297, 0.9037, 0.9297, 0.9037, 0.7525, 0.941, 0.7525, 0.941, 0.9297, 0.9037, 0.9297, 0.9037, 0.7525, 0.941, 0.7525, 0.941, 0.9297, 0.9037, 0.9297, 0.9037, 0.7525, 0.941, 0.7525, 0.941, 0.9297, 0.9037, 0.9297, 0.9037, 0.7525, 0.941, 0.7525, 0.941, 0.9297, 0.9037, 0.9297, 0.9037, 0.7525, 0.941, 0.7525, 0.941, 0.9297, 0.9037, 0.9297, 0.9037, 0.7525, 0.941, 0.7525, 0.941, 0.9297, 0.9037, 0.9297, 0.9037, 0.7525, 0.941, 0.7525, 0.941, 0.9297, 0.9037, 0.9297, 0.9037, 0.7525, 0.941, 0.7525, 0.941, 0.9297, 0.9037, 0.9297, 0.9037, 0.7525, 0.941, 0.7525, 0.941, 0.9297, 0.9037, 0.9297, 0.9037, 0.7525, 0.941, 0.7525, 0.941, 0.9297, 0.9037, 0.9297, 0.9037, 0.7525, 0.941, 0.7525, 0.941, 0.9297, 0.9037, 0.9297, 0.9037, 0.7525, 0.941, 0.7525, 0.941, 0.9297, 0.9037, 0.9297, 0.9037, 0.7525, 0.941, 0.7525, 0.941, 0.9297, 0.9037, 0.9297, 0.9037, 0.7525, 0.941, 0.7525, 0.941, 0.9297, 0.9037, 0.9297, 0.9037, 0.7525, 0.941, 0.7525, 0.941, 0.9297, 0.9037, 0.9297, 0.9037, 0.7525, 0.941, 0.7525, 0.941, 0.9297, 0.9037, 0.9297, 0.9037, 0.7525, 0.941, 0.7525, 0.941, 0.9297, 0.9037, 0.9297, 0.9037, 0.7525, 0.941, 0.7525, 0.941, 0.9297, 0.9037, 0.9297, 0.9037, 0.7525, 0.941, 0.7525, 0.941, 0.9297, 0.9037, 0.9297, 0.9037, 0.7525, 0.941, 0.7525, 0.941, 0.9297, 0.9037, 0.9297, 0.9037, 0.7525, 0.941, 0.7525, 0.941, 0.9297, 0.9037, 0.9297, 0.9037, 0.7525, 0.941, 0.7525, 0.941, 0.9297, 0.9037, 0.9297, 0.9037, 0.7525, 0.941, 0.7525, 0.941, 0.9297, 0.9037, 0.9297, 0.9037, 0.7525, 0.941, 0.7525, 0.941, 0.9297, 0.9037, 0.9297, 0.9037, 0.7525, 0.941, 0.7525, 0.941, 0.9297, 0.9037, 0.9297, 0.9037, 0.7525, 0.941, 0.7525, 0.941, 0.9297, 0.9037, 0.9297, 0.9037, 0.7525, 0.941, 0.7525, 0.941, 0.9297, 0.9037, 0.9297, 0.9037, 0.7525, 0.941, 0.7525, 0.941, 0.9297, 0.9037, 0.9297, 0.9037, 0.7525, 0.941, 0.7525, 0.941, 0.9297, 0.9037, 0.9297, 0.9037, 0.7525, 0.941, 0.7525, 0.941, 0.9297, 0.9037, 0.9297, 0.9037, 0.7525, 0.941, 0.7525, 0.941, 0.9297, 0.9037, 0.9297, 0.9037, 0.7525, 0.941, 0.7525, 0.941, 0.9297, 0.9037, 0.9297, 0.9037, 0.7525, 0.941, 0.7525, 0.941, 0.9297, 0.9037, 0.9297, 0.9037, 0.7525, 0.941, 0.7525, 0.941, 0.9297, 0.9037, 0.9297, 0.9037, 0.7525, 0.941, 0.7525, 0.941, 0.9297, 0.9037, 0.9297, 0.9037, 0.7525, 0.941, 0.7525, 0.941, 0.9297, 0.9037, 0.9297, 0.9037, 0.7525, 0.941, 0.7525, 0.941, 0.9297, 0.9037, 0.9297, 0.9037, 0.7525, 0.941, 0.7525, 0.941, 0.9297, 0.9037, 0.9297, 0.9037, 0.7525, 0.941, 0.7525, 0.941, 0.9297, 0.9037, 0.9297, 0.9037, 0.7525, 0.941, 0.7525, 0.941, 0.9297, 0.9037, 0.9297, 0.9037, 0.7525, 0.941, 0.7525, 0.941, 0.9297, 0.9037, 0.9297, 0.9037, 0.7525, 0.941, 0.7525, 0.941, 0.9297, 0.9037, 0.9297, 0.9037, 0.7525, 0.941, 0.7525, 0.941, 0.9297, 0.9037, 0.9297, 0.9037, 0.7525, 0.941, 0.7525, 0.941, 0.9297, 0.9037, 0.9297, 0.9037, 0.7525, 0.941, 0.7525, 0.941, 0.9297, 0.9037, 0.9297, 0.9037, 0.7525, 0.941, 0.7525, 0.941, 0.9297, 0.9037, 0.9297, 0.9037, 0.7525, 0.941, 0.7525, 0.941, 0.9297, 0.9037, 0.9297, 0.9037, 0.7525, 0.941, 0.7525, 0.941, 0.9297, 0.9037, 0.9297, 0.9037, 0.7525, 0.941, 0.7525, 0.941, 0.9297, 0.9037, 0.9297, 0.9037, 0.7525, 0.941, 0.7525, 0.941, 0.9297, 0.9037, 0.9297, 0.9037, 0.7525, 0.941, 0.7525, 0.941, 0.9297, 0.9037, 0.9297, 0.9037, 0.7525, 0.941, 0.7525, 0.941, 0.9297, 0.9037, 0.9297, 0.9037, 0.7525, 0.941, 0.7525, 0.941, 0.9297, 0.9037, 0.9297, 0.9037, 0.7525, 0.941, 0.7525, 0.941, 0.9297, 0.9037, 0.9297, 0.9037, 0.7525, 0.941, 0.7525, 0.941, 0.9297, 0.9037, 0.9297, 0.9037, 0.7525, 0.941, 0.7525, 0.941, 0.9297, 0.9037, 0.9297, 0.9037, 0.7525, 0.941, 0.7525, 0.941, 0.9297, 0.9037, 0.9297, 0.9037, 0.7525, 0.941, 0.7525, 0.941, 0.9297, 0.9037, 0.9297, 0.9037, 0.7525, 0.941, 0.7525, 0.941, 0.9297, 0.9037, 0.9297, 0.9037, 0.7525, 0.941, 0.7525, 0.941, 0.9297, 0.9037, 0.9297, 0.9037, 0.7525, 0.941, 0.7525, 0.941, 0.9297, 0.9037, 0.9297, 0.9037, 0.7525, 0.941, 0.7525, 0.941, 0.9297, 0.9037, 0.9297, 0.9037, 0.7525, 0.941, 0.7525, 0.941, 0.9297, 0.9037, 0.9297, 0.9037, 0.7525, 0.941, 0.7525, 0.941, 0.9297, 0.9037, 0.9297, 0.9037, 0.7525, 0.941, 0.7525, 0.941, 0.9297, 0.9037, 0.9297, 0.9037, 0.7525, 0.941, 0.7525, 0.941, 0.9297, 0.9037, 0.9297, 0.9037, 0.7525, 0.941, 0.7525, 0.941, 0.9297, 0.9037, 0.9297, 0.9037, 0.7525, 0.941, 0.7525, 0.941, 0.9297, 0.9037, 0.9297, 0.9037, 0.7525, 0.941, 0.7525, 0.941, 0.9297, 0.9037, 0.9297, 0.9037, 0.7525, 0.941, 0.7525, 0.941, 0.9297, 0.9037, 0.9297, 0.9037, 0.7525, 0.941, 0.7525, 0.941, 0.9297, 0.9037, 0.9297, 0.9037, 0.7525, 0.941, 0.7525, 0.941, 0.9297, 0.9037, 0.9297, 0.9037, 0.7525, 0.941, 0.7525, 0.941, 0.9297, 0.9037, 0.9297, 0.9037, 0.7525, 0.941, 0.7525, 0.941, 0.9297, 0.9037, 0.9297, 0.9037, 0.7525, 0.941, 0.7525, 0.941, 0.9297, 0.9037, 0.9297, 0.9037, 0.7525, 0.941, 0.7525, 0.941, 0.9297, 0.9037, 0.9297, 0.9037, 0.7525, 0.941, 0.7525, 0.941, 0.9297, 0.9037, 0.9297, 0.9037, 0.7525, 0.941, 0.7525, 0.941, 0.9297, 0.9037, 0.9297, 0.9037, 0.7525, 0.941, 0.7525, 0.941, 0.9297, 0.9037, 0.9297, 0.9037, 0.7525, 0.941, 0.7525, 0.941, 0.9297, 0.9037, 0.9297, 0.9037, 0.7525, 0.941, 0.7525, 0.941, 0.9297, 0.9037, 0.9297, 0.9037, 0.7525, 0.941, 0.7525, 0.941, 0.9297, 0.9037, 0.9297, 0.9037, 0.7525, 0.941, 0.7525, 0.941, 0.9297, 0.9037, 0.9297, 0.9037, 0.7525, 0.941, 0.7525, 0.941, 0.9297, 0.9037, 0.9297, 0.9037, 0.7525, 0.941, 0.7525, 0.941, 0.9297, 0.9037, 0.9297, 0.9037, 0.7525, 0.941, 0.7525, 0.941, 0.9297, 0.9037, 0.9297, 0.9037, 0.7525, 0.941, 0.7525, 0.941, 0.9297, 0.9037, 0.9297, 0.9037, 0.7525, 0.941, 0.7525, 0.941, 0.9297, 0.9037, 0.9297, 0.9037, 0.7525, 0.941, 0.7525, 0.941, 0.9297, 0.9037, 0.9297, 0.9037, 0.7525, 0.941, 0.7525, 0.941, 0.9297, 0.9037, 0.9297, 0.9037, 0.7525, 0.941, 0.7525, 0.941, 0.9297, 0.9037, 0.9297, 0.9037, 0.7525, 0.941, 0.7525, 0.941, 0.9297, 0.9037, 0.9297, 0.9037, 0.7525, 0.941, 0.7525, 0.941, 0.9297, 0.9037, 0.9297, 0.9037, 0.7525, 0.941, 0.7525, 0.8131, 0.8995, 0.8131, 0.9288, 0.786, 0.9294, 0.786, 0.9, 0.9433, 0.9806, 0.9239, 0.9806, 0.9239, 0.7008, 0.9433, 0.7008, 0.7741, 0.9288, 0.747, 0.9294, 0.747, 0.9, 0.7741, 0.8995, 0.9746, 0.7008, 0.9941, 0.7008, 0.9941, 0.9806, 0.9746, 0.9806, 0.9552, 0.9806, 0.9552, 0.7008, 0.9746, 0.7008, 0.9746, 0.9806, 0.9239, 0.7008, 0.9239, 0.9806, 0.9045, 0.9806, 0.9045, 0.7008, 0.8131, 0.8995, 0.8131, 0.9288, 0.786, 0.9294, 0.786, 0.9, 0.9433, 0.9806, 0.9239, 0.9806, 0.9239, 0.7008, 0.9433, 0.7008, 0.7741, 0.9288, 0.747, 0.9294, 0.747, 0.9, 0.7741, 0.8995, 0.9746, 0.7008, 0.9941, 0.7008, 0.9941, 0.9806, 0.9746, 0.9806, 0.9552, 0.9806, 0.9552, 0.7008, 0.9746, 0.7008, 0.9746, 0.9806, 0.9239, 0.7008, 0.9239, 0.9806, 0.9045, 0.9806, 0.9045, 0.7008, 0.941, 0.9297, 0.9037, 0.9297, 0.9037, 0.7525, 0.941, 0.7525, 0.941, 0.9297, 0.9037, 0.9297, 0.9037, 0.7525, 0.941, 0.7525, 0.941, 0.9297, 0.9037, 0.9297, 0.9037, 0.7525, 0.941, 0.7525, 0.941, 0.9297, 0.9037, 0.9297, 0.9037, 0.7525, 0.941, 0.7525, 0.941, 0.9297, 0.9037, 0.9297, 0.9037, 0.7525, 0.941, 0.7525, 0.941, 0.9297, 0.9037, 0.9297, 0.9037, 0.7525, 0.941, 0.7525, 0.8131, 0.8995, 0.8131, 0.9288, 0.786, 0.9294, 0.786, 0.9, 0.9433, 0.9806, 0.9239, 0.9806, 0.9239, 0.7008, 0.9433, 0.7008, 0.7741, 0.9288, 0.747, 0.9294, 0.747, 0.9, 0.7741, 0.8995, 0.9746, 0.7008, 0.9941, 0.7008, 0.9941, 0.9806, 0.9746, 0.9806, 0.9552, 0.9806, 0.9552, 0.7008, 0.9746, 0.7008, 0.9746, 0.9806, 0.9239, 0.7008, 0.9239, 0.9806, 0.9045, 0.9806, 0.9045, 0.7008, 0.8131, 0.8995, 0.8131, 0.9288, 0.786, 0.9294, 0.786, 0.9, 0.9433, 0.9806, 0.9239, 0.9806, 0.9239, 0.7008, 0.9433, 0.7008, 0.7741, 0.9288, 0.747, 0.9294, 0.747, 0.9, 0.7741, 0.8995, 0.9746, 0.7008, 0.9941, 0.7008, 0.9941, 0.9806, 0.9746, 0.9806, 0.9552, 0.9806, 0.9552, 0.7008, 0.9746, 0.7008, 0.9746, 0.9806, 0.9239, 0.7008, 0.9239, 0.9806, 0.9045, 0.9806, 0.9045, 0.7008, 0.941, 0.9297, 0.9037, 0.9297, 0.9037, 0.7525, 0.941, 0.7525, 0.941, 0.9297, 0.9037, 0.9297, 0.9037, 0.7525, 0.941, 0.7525, 0.941, 0.9297, 0.9037, 0.9297, 0.9037, 0.7525, 0.941, 0.7525, 0.6726, 0.4959, 0.7586, 0.4941, 0.7598, 0.4299, 0.669, 0.4319, 0.6726, 0.4959, 0.669, 0.4319, 0.7598, 0.4299, 0.7586, 0.4941, 0.669, 0.4319, 0.7598, 0.4299, 0.7598, 0.4299, 0.669, 0.4319, 0.6726, 0.4959, 0.669, 0.4319, 0.669, 0.4319, 0.6726, 0.4959, 0.755, 0.6864, 0.6834, 0.688, 0.6834, 0.688, 0.755, 0.6864, 0.6834, 0.688, 0.6726, 0.4959, 0.6726, 0.4959, 0.6834, 0.688, 0.755, 0.6864, 0.6834, 0.688, 0.6834, 0.688, 0.755, 0.6864, 0.6726, 0.4959, 0.669, 0.4319, 0.669, 0.4319, 0.6726, 0.4959, 0.669, 0.4319, 0.7598, 0.4299, 0.7598, 0.4299, 0.669, 0.4319, 0.6726, 0.4959, 0.669, 0.4319, 0.7598, 0.4299, 0.7586, 0.4941, 0.6834, 0.688, 0.6726, 0.4959, 0.7586, 0.4941, 0.755, 0.6864, 0.6834, 0.688, 0.755, 0.6864, 0.7586, 0.4941, 0.6726, 0.4959, 0.6726, 0.4959, 0.7586, 0.4941, 0.7598, 0.4299, 0.669, 0.4319, 0.6834, 0.688, 0.6726, 0.4959, 0.6726, 0.4959, 0.6834, 0.688, 0.7598, 0.4299, 0.7586, 0.4941, 0.7586, 0.4941, 0.7598, 0.4299, 0.6834, 0.688, 0.6726, 0.4959, 0.7586, 0.4941, 0.755, 0.6864, 0.6834, 0.688, 0.755, 0.6864, 0.7586, 0.4941, 0.6726, 0.4959, 0.7586, 0.4941, 0.755, 0.6864, 0.755, 0.6864, 0.7586, 0.4941, 0.6726, 0.4959, 0.7586, 0.4941, 0.7598, 0.4299, 0.669, 0.4319, 0.6726, 0.4959, 0.669, 0.4319, 0.7598, 0.4299, 0.7586, 0.4941, 0.669, 0.4319, 0.7598, 0.4299, 0.7598, 0.4299, 0.669, 0.4319, 0.6726, 0.4959, 0.669, 0.4319, 0.669, 0.4319, 0.6726, 0.4959, 0.755, 0.6864, 0.6834, 0.688, 0.6834, 0.688, 0.755, 0.6864, 0.6834, 0.688, 0.6726, 0.4959, 0.6726, 0.4959, 0.6834, 0.688, 0.755, 0.6864, 0.6834, 0.688, 0.6834, 0.688, 0.755, 0.6864, 0.6726, 0.4959, 0.669, 0.4319, 0.669, 0.4319, 0.6726, 0.4959, 0.669, 0.4319, 0.7598, 0.4299, 0.7598, 0.4299, 0.669, 0.4319, 0.6726, 0.4959, 0.669, 0.4319, 0.7598, 0.4299, 0.7586, 0.4941, 0.7598, 0.4299, 0.7586, 0.4941, 0.7586, 0.4941, 0.7598, 0.4299, 0.6834, 0.688, 0.6726, 0.4959, 0.7586, 0.4941, 0.755, 0.6864, 0.6834, 0.688, 0.755, 0.6864, 0.7586, 0.4941, 0.6726, 0.4959, 0.6726, 0.4959, 0.7586, 0.4941, 0.7598, 0.4299, 0.669, 0.4319, 0.7586, 0.4941, 0.755, 0.6864, 0.755, 0.6864, 0.7586, 0.4941, 0.6834, 0.688, 0.6726, 0.4959, 0.6726, 0.4959, 0.6834, 0.688, 0.7598, 0.4299, 0.7586, 0.4941, 0.7586, 0.4941, 0.7598, 0.4299, 0.6834, 0.688, 0.6726, 0.4959, 0.7586, 0.4941, 0.755, 0.6864, 0.6834, 0.688, 0.755, 0.6864, 0.7586, 0.4941, 0.6726, 0.4959, 0.7586, 0.4941, 0.755, 0.6864, 0.755, 0.6864, 0.7586, 0.4941, 0.6726, 0.4959, 0.7586, 0.4941, 0.7598, 0.4299, 0.669, 0.4319, 0.6726, 0.4959, 0.669, 0.4319, 0.7598, 0.4299, 0.7586, 0.4941, 0.669, 0.4319, 0.7598, 0.4299, 0.7598, 0.4299, 0.669, 0.4319, 0.6726, 0.4959, 0.669, 0.4319, 0.669, 0.4319, 0.6726, 0.4959, 0.755, 0.6864, 0.6834, 0.688, 0.6834, 0.688, 0.755, 0.6864, 0.6834, 0.688, 0.6726, 0.4959, 0.6726, 0.4959, 0.6834, 0.688, 0.755, 0.6864, 0.6834, 0.688, 0.6834, 0.688, 0.755, 0.6864, 0.6726, 0.4959, 0.669, 0.4319, 0.669, 0.4319, 0.6726, 0.4959, 0.669, 0.4319, 0.7598, 0.4299, 0.7598, 0.4299, 0.669, 0.4319, 0.6726, 0.4959, 0.669, 0.4319, 0.7598, 0.4299, 0.7586, 0.4941, 0.7598, 0.4299, 0.7586, 0.4941, 0.7586, 0.4941, 0.7598, 0.4299, 0.6834, 0.688, 0.6726, 0.4959, 0.7586, 0.4941, 0.755, 0.6864, 0.6834, 0.688, 0.755, 0.6864, 0.7586, 0.4941, 0.6726, 0.4959, 0.6726, 0.4959, 0.7586, 0.4941, 0.7598, 0.4299, 0.669, 0.4319, 0.7586, 0.4941, 0.755, 0.6864, 0.755, 0.6864, 0.7586, 0.4941, 0.6834, 0.688, 0.6726, 0.4959, 0.6726, 0.4959, 0.6834, 0.688, 0.7598, 0.4299, 0.7586, 0.4941, 0.7586, 0.4941, 0.7598, 0.4299, 0.6834, 0.688, 0.6726, 0.4959, 0.7586, 0.4941, 0.755, 0.6864, 0.6834, 0.688, 0.755, 0.6864, 0.7586, 0.4941, 0.6726, 0.4959, 0.7586, 0.4941, 0.755, 0.6864, 0.755, 0.6864, 0.7586, 0.4941, 0.755, 0.6864, 0.6834, 0.688, 0.6834, 0.688, 0.755, 0.6864, 0.669, 0.4319, 0.7598, 0.4299, 0.7598, 0.4299, 0.669, 0.4319, 0.6726, 0.4959, 0.669, 0.4319, 0.7598, 0.4299, 0.7586, 0.4941, 0.6726, 0.4959, 0.7586, 0.4941, 0.7598, 0.4299, 0.669, 0.4319, 0.7598, 0.4299, 0.7586, 0.4941, 0.7586, 0.4941, 0.7598, 0.4299, 0.6834, 0.688, 0.6726, 0.4959, 0.7586, 0.4941, 0.755, 0.6864, 0.6834, 0.688, 0.755, 0.6864, 0.7586, 0.4941, 0.6726, 0.4959, 0.7586, 0.4941, 0.755, 0.6864, 0.755, 0.6864, 0.7586, 0.4941, 0.6726, 0.4959, 0.7586, 0.4941, 0.7598, 0.4299, 0.669, 0.4319, 0.6726, 0.4959, 0.669, 0.4319, 0.7598, 0.4299, 0.7586, 0.4941, 0.669, 0.4319, 0.7598, 0.4299, 0.7598, 0.4299, 0.669, 0.4319, 0.6726, 0.4959, 0.669, 0.4319, 0.669, 0.4319, 0.6726, 0.4959, 0.755, 0.6864, 0.6834, 0.688, 0.6834, 0.688, 0.755, 0.6864, 0.6834, 0.688, 0.6726, 0.4959, 0.6726, 0.4959, 0.6834, 0.688, 0.755, 0.6864, 0.6834, 0.688, 0.6834, 0.688, 0.755, 0.6864, 0.6726, 0.4959, 0.669, 0.4319, 0.669, 0.4319, 0.6726, 0.4959, 0.669, 0.4319, 0.7598, 0.4299, 0.7598, 0.4299, 0.669, 0.4319, 0.6726, 0.4959, 0.669, 0.4319, 0.7598, 0.4299, 0.7586, 0.4941, 0.6834, 0.688, 0.6726, 0.4959, 0.7586, 0.4941, 0.755, 0.6864, 0.6834, 0.688, 0.755, 0.6864, 0.7586, 0.4941, 0.6726, 0.4959, 0.6726, 0.4959, 0.7586, 0.4941, 0.7598, 0.4299, 0.669, 0.4319, 0.6834, 0.688, 0.6726, 0.4959, 0.6726, 0.4959, 0.6834, 0.688, 0.7598, 0.4299, 0.7586, 0.4941, 0.7586, 0.4941, 0.7598, 0.4299, 0.6834, 0.688, 0.6726, 0.4959, 0.7586, 0.4941, 0.755, 0.6864, 0.6834, 0.688, 0.755, 0.6864, 0.7586, 0.4941, 0.6726, 0.4959, 0.7586, 0.4941, 0.755, 0.6864, 0.755, 0.6864, 0.7586, 0.4941, 0.6726, 0.4959, 0.7586, 0.4941, 0.7598, 0.4299, 0.669, 0.4319, 0.6726, 0.4959, 0.669, 0.4319, 0.7598, 0.4299, 0.7586, 0.4941, 0.669, 0.4319, 0.7598, 0.4299, 0.7598, 0.4299, 0.669, 0.4319, 0.6726, 0.4959, 0.669, 0.4319, 0.669, 0.4319, 0.6726, 0.4959, 0.755, 0.6864, 0.6834, 0.688, 0.6834, 0.688, 0.755, 0.6864, 0.6834, 0.688, 0.6726, 0.4959, 0.6726, 0.4959, 0.6834, 0.688, 0.755, 0.6864, 0.6834, 0.688, 0.6834, 0.688, 0.755, 0.6864, 0.6726, 0.4959, 0.669, 0.4319, 0.669, 0.4319, 0.6726, 0.4959, 0.669, 0.4319, 0.7598, 0.4299, 0.7598, 0.4299, 0.669, 0.4319, 0.6726, 0.4959, 0.669, 0.4319, 0.7598, 0.4299, 0.7586, 0.4941, 0.7598, 0.4299, 0.7586, 0.4941, 0.7586, 0.4941, 0.7598, 0.4299, 0.6834, 0.688, 0.6726, 0.4959, 0.7586, 0.4941, 0.755, 0.6864, 0.6834, 0.688, 0.755, 0.6864, 0.7586, 0.4941, 0.6726, 0.4959, 0.6726, 0.4959, 0.7586, 0.4941, 0.7598, 0.4299, 0.669, 0.4319, 0.7586, 0.4941, 0.755, 0.6864, 0.755, 0.6864, 0.7586, 0.4941, 0.6834, 0.688, 0.6726, 0.4959, 0.6726, 0.4959, 0.6834, 0.688, 0.7598, 0.4299, 0.7586, 0.4941, 0.7586, 0.4941, 0.7598, 0.4299, 0.6834, 0.688, 0.6726, 0.4959, 0.7586, 0.4941, 0.755, 0.6864, 0.6834, 0.688, 0.755, 0.6864, 0.7586, 0.4941, 0.6726, 0.4959, 0.7586, 0.4941, 0.755, 0.6864, 0.755, 0.6864, 0.7586, 0.4941, 0.6726, 0.4959, 0.7586, 0.4941, 0.7598, 0.4299, 0.669, 0.4319, 0.6726, 0.4959, 0.669, 0.4319, 0.7598, 0.4299, 0.7586, 0.4941, 0.669, 0.4319, 0.7598, 0.4299, 0.7598, 0.4299, 0.669, 0.4319, 0.6726, 0.4959, 0.669, 0.4319, 0.669, 0.4319, 0.6726, 0.4959, 0.755, 0.6864, 0.6834, 0.688, 0.6834, 0.688, 0.755, 0.6864, 0.6834, 0.688, 0.6726, 0.4959, 0.6726, 0.4959, 0.6834, 0.688, 0.755, 0.6864, 0.6834, 0.688, 0.6834, 0.688, 0.755, 0.6864, 0.6726, 0.4959, 0.669, 0.4319, 0.669, 0.4319, 0.6726, 0.4959, 0.669, 0.4319, 0.7598, 0.4299, 0.7598, 0.4299, 0.669, 0.4319, 0.6726, 0.4959, 0.669, 0.4319, 0.7598, 0.4299, 0.7586, 0.4941, 0.7598, 0.4299, 0.7586, 0.4941, 0.7586, 0.4941, 0.7598, 0.4299, 0.6834, 0.688, 0.6726, 0.4959, 0.7586, 0.4941, 0.755, 0.6864, 0.6834, 0.688, 0.755, 0.6864, 0.7586, 0.4941, 0.6726, 0.4959, 0.6726, 0.4959, 0.7586, 0.4941, 0.7598, 0.4299, 0.669, 0.4319, 0.7586, 0.4941, 0.755, 0.6864, 0.755, 0.6864, 0.7586, 0.4941, 0.6834, 0.688, 0.6726, 0.4959, 0.6726, 0.4959, 0.6834, 0.688, 0.7598, 0.4299, 0.7586, 0.4941, 0.7586, 0.4941, 0.7598, 0.4299, 0.6834, 0.688, 0.6726, 0.4959, 0.7586, 0.4941, 0.755, 0.6864, 0.6834, 0.688, 0.755, 0.6864, 0.7586, 0.4941, 0.6726, 0.4959, 0.7586, 0.4941, 0.755, 0.6864, 0.755, 0.6864, 0.7586, 0.4941, 0.755, 0.6864, 0.6834, 0.688, 0.6834, 0.688, 0.755, 0.6864, 0.669, 0.4319, 0.7598, 0.4299, 0.7598, 0.4299, 0.669, 0.4319, 0.6726, 0.4959, 0.669, 0.4319, 0.7598, 0.4299, 0.7586, 0.4941, 0.6726, 0.4959, 0.7586, 0.4941, 0.7598, 0.4299, 0.669, 0.4319, 0.7598, 0.4299, 0.7586, 0.4941, 0.7586, 0.4941, 0.7598, 0.4299, 0.6834, 0.688, 0.6726, 0.4959, 0.7586, 0.4941, 0.755, 0.6864, 0.6834, 0.688, 0.755, 0.6864, 0.7586, 0.4941, 0.6726, 0.4959, 0.7586, 0.4941, 0.755, 0.6864, 0.755, 0.6864, 0.7586, 0.4941, 0.6834, 0.688, 0.6726, 0.4959, 0.6726, 0.4959, 0.6834, 0.688, 0.7192, 0.6872, 0.7156, 0.495, 0.7586, 0.4941, 0.755, 0.6864, 0.7192, 0.6872, 0.755, 0.6864, 0.7586, 0.4941, 0.7156, 0.495, 0.7586, 0.4941, 0.755, 0.6864, 0.755, 0.6864, 0.7586, 0.4941, 0.7192, 0.6872, 0.6834, 0.688, 0.6834, 0.688, 0.7192, 0.6872, 0.7156, 0.495, 0.6726, 0.4959, 0.6726, 0.4959, 0.7156, 0.495, 0.7586, 0.4941, 0.7156, 0.495, 0.7156, 0.495, 0.7586, 0.4941, 0.755, 0.6864, 0.7192, 0.6872, 0.7192, 0.6872, 0.755, 0.6864, 0.6834, 0.688, 0.7192, 0.6872, 0.7156, 0.495, 0.6726, 0.4959, 0.6834, 0.688, 0.6726, 0.4959, 0.7156, 0.495, 0.7192, 0.6872, 0.532, 0.4482, 0.5341, 0.5101, 0.5906, 0.5093, 0.5885, 0.4474, 0.5341, 0.5101, 0.5462, 0.6901, 0.6026, 0.6893, 0.5906, 0.5093, 0.3474, 0.5332, 0.3457, 0.4713, 0.3946, 0.4705, 0.3964, 0.5324, 0.3577, 0.7133, 0.3474, 0.5332, 0.3964, 0.5324, 0.4067, 0.7124, 0.5334, 0.4484, 0.5355, 0.5103, 0.592, 0.5095, 0.5899, 0.4476, 0.5355, 0.5103, 0.5475, 0.6904, 0.604, 0.6895, 0.592, 0.5095, 0.3486, 0.5335, 0.3469, 0.4715, 0.3958, 0.4707, 0.3976, 0.5326, 0.3589, 0.7135, 0.3486, 0.5335, 0.3976, 0.5326, 0.4079, 0.7127])
me_wellmesh.materials.append(mat_well)
me_wellmesh.use_remesh_preserve_volume = False
me_wellmesh.use_remesh_preserve_attributes = False
me_wellmesh.use_mirror_vertex_groups = False
me_wellmesh.use_paint_bone_selection = False
me_wellmesh.use_paint_mask = True
me_wellmesh.update()
me_wellcollider = bpy.data.meshes.new('WellCollider')
me_wellcollider.from_pydata([(-0.9808, -0.6335, -1.0), (-0.9808, -1.0, 0.3562), (-0.9808, 0.6335, -1.0), (-0.9808, 1.0, 0.3562), (0.6621, -0.6335, -1.0), (0.6621, -1.0, 0.3562), (0.6621, 0.6335, -1.0), (0.6621, 1.0, 0.3562), (-0.1634, 1.0, -1.0), (-0.1634, 1.0, 1.053), (-0.1634, -1.0, -1.0), (-0.1634, -1.0, 1.053), (0.4555, 0.2019, -1.0), (0.4555, 0.2019, -0.5981), (0.7384, 0.4847, -1.0), (0.7384, 0.4847, -0.5981), (0.7384, -0.08098, -1.0), (0.7384, -0.08098, -0.5981), (1.021, 0.2019, -1.0), (1.021, 0.2019, -0.5981)], [], [(0, 1, 3, 2), (8, 9, 6), (6, 7, 5, 4), (10, 11, 0), (8, 6, 4, 10), (9, 3, 1, 11), (7, 9, 11, 5), (2, 8, 10, 0), (4, 11, 10), (2, 9, 8), (12, 13, 15, 14), (14, 15, 19, 18), (18, 19, 17, 16), (16, 17, 13, 12), (14, 18, 16, 12), (19, 15, 13, 17), (11, 4, 5), (0, 11, 1), (6, 9, 7), (9, 2, 3)])
me_wellcollider.use_remesh_preserve_volume = False
me_wellcollider.use_remesh_preserve_attributes = False
me_wellcollider.use_mirror_vertex_groups = False
me_wellcollider.update()

# ---- objects
ob_camera = bpy.data.objects.new('Camera', cam_camera)
ob_hemi = bpy.data.objects.new('Hemi', light_hemi)
ob_wellmesh = bpy.data.objects.new('WellMesh', me_wellmesh)
ob_wellcollider__colonly = bpy.data.objects.new('WellCollider -colonly', me_wellcollider)

# ---- transforms, parenting, visibility, modifiers, constraints
ob_camera.location = (2.133, 1.918, 2.838)
ob_camera.rotation_euler = (0.9596, -6.962e-06, 2.271)
ob_camera.hide_viewport = True
ob_camera.lineart.crease_threshold = 0.0
ob_hemi.location = (0.0, 0.0, 0.0)
ob_hemi.rotation_euler = (-0.588, 0.4478, -0.281)
ob_hemi.hide_viewport = True
ob_hemi.lineart.crease_threshold = 0.0
ob_wellmesh.location = (0.0, 0.0, 0.0)
ob_wellmesh.lineart.crease_threshold = 0.0
ob_wellcollider__colonly.parent = ob_wellmesh
ob_wellcollider__colonly.location = (0.0, 0.0, 1.0)
ob_wellcollider__colonly.hide_render = True
ob_wellcollider__colonly.display_type = 'WIRE'
ob_wellcollider__colonly.show_wire = True
ob_wellcollider__colonly.show_all_edges = True
ob_wellcollider__colonly.lineart.crease_threshold = 0.0

# ---- collection membership
col_collection_1.objects.link(ob_camera)
col_collection_1.objects.link(ob_hemi)
col_collection_1.objects.link(ob_wellmesh)
col_collection_1.objects.link(ob_wellcollider__colonly)

# ---- scene / render settings (as saved in the file)
scene.camera = ob_camera
scene.frame_start = 1; scene.frame_end = 250; scene.frame_set(0)
scene.render.engine = 'BLENDER_EEVEE_NEXT'
scene.render.resolution_x = 256
scene.render.resolution_y = 256
scene.render.resolution_percentage = 50
scene.render.dither_intensity = 0.0
scene.render.film_transparent = True
scene.cycles.use_denoising = False
scene.cycles.samples = 128
scene.cycles.sampling_pattern = 'TABULATED_SOBOL'
scene.cycles.use_adaptive_sampling = False
scene.cycles.use_light_tree = False
scene.cycles.blur_glossy = 0.0
scene.cycles.sample_clamp_indirect = 0.0
scene.view_settings.view_transform = 'Standard'
bpy.context.view_layer.update()
